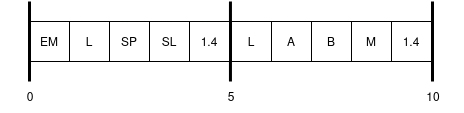

The diagram above was exported from draw.io. Its source (the exported page's mxGraphModel, read from the mxfile embedded in the PNG):
<mxGraphModel dx="1185" dy="597" grid="1" gridSize="10" guides="1" tooltips="1" connect="1" arrows="1" fold="1" page="1" pageScale="1" pageWidth="850" pageHeight="1100" math="0" shadow="0">
  <root>
    <mxCell id="0" />
    <mxCell id="1" parent="0" />
    <mxCell id="i9zEavQtKPm1DdgbwSPk-5" value="L" style="rounded=0;whiteSpace=wrap;html=1;" parent="1" vertex="1">
      <mxGeometry x="319" y="320" width="40" height="40" as="geometry" />
    </mxCell>
    <mxCell id="i9zEavQtKPm1DdgbwSPk-7" value="EM" style="rounded=0;whiteSpace=wrap;html=1;" parent="1" vertex="1">
      <mxGeometry x="279" y="320" width="40" height="40" as="geometry" />
    </mxCell>
    <mxCell id="i9zEavQtKPm1DdgbwSPk-10" value="" style="endArrow=none;html=1;rounded=0;strokeWidth=3;strokeColor=default;" parent="1" edge="1">
      <mxGeometry width="50" height="50" relative="1" as="geometry">
        <mxPoint x="479.95000000000005" y="300" as="sourcePoint" />
        <mxPoint x="479.95000000000005" y="380" as="targetPoint" />
      </mxGeometry>
    </mxCell>
    <mxCell id="i9zEavQtKPm1DdgbwSPk-14" value="5" style="text;html=1;strokeColor=none;fillColor=none;align=center;verticalAlign=middle;whiteSpace=wrap;rounded=0;" parent="1" vertex="1">
      <mxGeometry x="451" y="380" width="60" height="30" as="geometry" />
    </mxCell>
    <mxCell id="i9zEavQtKPm1DdgbwSPk-16" value="10" style="text;html=1;strokeColor=none;fillColor=none;align=center;verticalAlign=middle;whiteSpace=wrap;rounded=0;" parent="1" vertex="1">
      <mxGeometry x="653" y="380" width="60" height="30" as="geometry" />
    </mxCell>
    <mxCell id="i9zEavQtKPm1DdgbwSPk-18" value="" style="endArrow=none;html=1;rounded=0;strokeWidth=3;strokeColor=default;" parent="1" edge="1">
      <mxGeometry width="50" height="50" relative="1" as="geometry">
        <mxPoint x="279" y="300" as="sourcePoint" />
        <mxPoint x="279" y="380" as="targetPoint" />
      </mxGeometry>
    </mxCell>
    <mxCell id="i9zEavQtKPm1DdgbwSPk-17" value="" style="endArrow=none;html=1;rounded=0;strokeWidth=3;strokeColor=default;" parent="1" edge="1">
      <mxGeometry width="50" height="50" relative="1" as="geometry">
        <mxPoint x="682" y="300" as="sourcePoint" />
        <mxPoint x="682" y="380" as="targetPoint" />
      </mxGeometry>
    </mxCell>
    <mxCell id="i9zEavQtKPm1DdgbwSPk-19" value="0" style="text;html=1;strokeColor=none;fillColor=none;align=center;verticalAlign=middle;whiteSpace=wrap;rounded=0;" parent="1" vertex="1">
      <mxGeometry x="250" y="380" width="60" height="30" as="geometry" />
    </mxCell>
    <mxCell id="i9zEavQtKPm1DdgbwSPk-21" value="SP" style="rounded=0;whiteSpace=wrap;html=1;" parent="1" vertex="1">
      <mxGeometry x="359" y="320" width="40" height="40" as="geometry" />
    </mxCell>
    <mxCell id="m5rLVfeTJ8ZVkZVHqS4Z-1" value="SL" style="rounded=0;whiteSpace=wrap;html=1;" parent="1" vertex="1">
      <mxGeometry x="399" y="320" width="40" height="40" as="geometry" />
    </mxCell>
    <mxCell id="m5rLVfeTJ8ZVkZVHqS4Z-4" value="1.4" style="rounded=0;whiteSpace=wrap;html=1;" parent="1" vertex="1">
      <mxGeometry x="439" y="320" width="40" height="40" as="geometry" />
    </mxCell>
    <mxCell id="m5rLVfeTJ8ZVkZVHqS4Z-26" value="A" style="rounded=0;whiteSpace=wrap;html=1;" parent="1" vertex="1">
      <mxGeometry x="521" y="320" width="40" height="40" as="geometry" />
    </mxCell>
    <mxCell id="m5rLVfeTJ8ZVkZVHqS4Z-27" value="L" style="rounded=0;whiteSpace=wrap;html=1;" parent="1" vertex="1">
      <mxGeometry x="481" y="320" width="40" height="40" as="geometry" />
    </mxCell>
    <mxCell id="m5rLVfeTJ8ZVkZVHqS4Z-28" value="B" style="rounded=0;whiteSpace=wrap;html=1;" parent="1" vertex="1">
      <mxGeometry x="561" y="320" width="40" height="40" as="geometry" />
    </mxCell>
    <mxCell id="m5rLVfeTJ8ZVkZVHqS4Z-29" value="M" style="rounded=0;whiteSpace=wrap;html=1;" parent="1" vertex="1">
      <mxGeometry x="601" y="320" width="40" height="40" as="geometry" />
    </mxCell>
    <mxCell id="ay1EZIwuwgG98KIVw6NK-2" value="1.4" style="rounded=0;whiteSpace=wrap;html=1;" parent="1" vertex="1">
      <mxGeometry x="641" y="320" width="40" height="40" as="geometry" />
    </mxCell>
  </root>
</mxGraphModel>